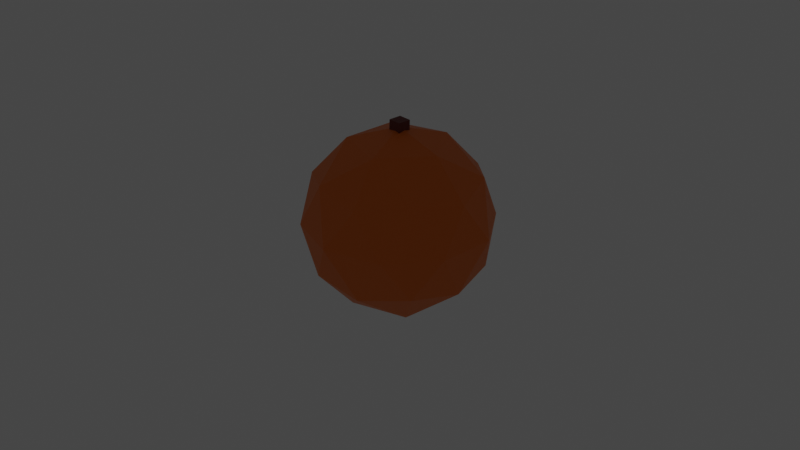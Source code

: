 # Source: orange.blend  (saved by Blender 2.80.75; exported with 4.5.12 LTS)
import bpy
from mathutils import Matrix  # noqa: F401  (used for matrix-valued properties, if any)

bpy.ops.wm.read_factory_settings(use_empty=True)
scene = bpy.context.scene
scene.name = 'Scene'

# ---- collections
col_scenary = bpy.data.collections.new('Scenary'); scene.collection.children.link(col_scenary)
col_apple = bpy.data.collections.new('Apple'); scene.collection.children.link(col_apple)

# ---- materials (node trees are filled in below, after node groups)
mat_applecol = bpy.data.materials.new('Applecol')
mat_applecol.use_transparent_shadow = False
mat_stemcol = bpy.data.materials.new('StemCol')
mat_stemcol.use_transparent_shadow = False

# ---- material node trees
mat_applecol.use_nodes = True; mat_applecol.node_tree.nodes.clear()
_N = mat_applecol.node_tree.nodes; _L = mat_applecol.node_tree.links
n0 = _N.new('ShaderNodeOutputMaterial'); n0.name = 'Material Output'; n0.location = (300, 300)
n1 = _N.new('ShaderNodeBsdfPrincipled'); n1.name = 'Principled BSDF'; n1.location = (10, 300)
n1.distribution = 'GGX'
n1.subsurface_method = 'BURLEY'
n1.inputs[0].default_value = (0.8, 0.1693, 0.0, 1.0)
n1.inputs[3].default_value = 1.45
n1.inputs[27].default_value = (0.0, 0.0, 0.0, 1.0)
n1.inputs[28].default_value = 1.0
_L.new(n1.outputs[0], n0.inputs[0])
n0.is_active_output = True
mat_stemcol.use_nodes = True; mat_stemcol.node_tree.nodes.clear()
_N = mat_stemcol.node_tree.nodes; _L = mat_stemcol.node_tree.links
n0 = _N.new('ShaderNodeOutputMaterial'); n0.name = 'Material Output'; n0.location = (300, 300)
n1 = _N.new('ShaderNodeBsdfPrincipled'); n1.name = 'Principled BSDF'; n1.location = (10, 300)
n1.distribution = 'GGX'
n1.subsurface_method = 'BURLEY'
n1.inputs[0].default_value = (0.1376, 0.007783, 0.004753, 1.0)
n1.inputs[3].default_value = 1.45
n1.inputs[27].default_value = (0.0, 0.0, 0.0, 1.0)
n1.inputs[28].default_value = 1.0
_L.new(n1.outputs[0], n0.inputs[0])
n0.is_active_output = True

# ---- world
world_world = bpy.data.worlds.new('World'); scene.world = world_world
world_world.use_nodes = True; world_world.node_tree.nodes.clear()
_N = world_world.node_tree.nodes; _L = world_world.node_tree.links
n0 = _N.new('ShaderNodeOutputWorld'); n0.name = 'World Output'; n0.location = (300, 300)
n1 = _N.new('ShaderNodeBackground'); n1.name = 'Background'; n1.location = (10, 300)
n1.inputs[0].default_value = (0.05088, 0.05088, 0.05088, 1.0)
_L.new(n1.outputs[0], n0.inputs[0])
n0.is_active_output = True
world_world.color = (0.05088, 0.05088, 0.05088)
world_world.use_sun_shadow = False
world_world.sun_shadow_jitter_overblur = 0.0

# ---- cameras
cam_camera = bpy.data.cameras.new('Camera')
cam_camera.clip_end = 100.0
cam_camera.ortho_scale = 7.314

# ---- lights
light_light = bpy.data.lights.new('Light', 'POINT')
light_light.transmission_factor = 0.0
light_light.energy = 1000.0
light_light.shadow_soft_size = 0.1
light_light.shadow_maximum_resolution = 0.006
light_light.use_absolute_resolution = True

# ---- meshes
me_icosphere = bpy.data.meshes.new('Icosphere')
me_icosphere.from_pydata([(0.0, 0.0, -1.0), (0.7236, -0.5257, -0.4472), (-0.2764, -0.8506, -0.4472), (-0.8944, 0.0, -0.4472), (-0.2764, 0.8506, -0.4472), (0.7236, 0.5257, -0.4472), (0.2764, -0.8506, 0.4472), (-0.7236, -0.5257, 0.4472), (-0.7236, 0.5257, 0.4472), (0.2764, 0.8506, 0.4472), (0.8944, 0.0, 0.4472), (0.0, 0.0, 1.0), (-0.1625, -0.5, -0.8507), (0.4253, -0.309, -0.8507), (0.2629, -0.809, -0.5257), (0.8506, 0.0, -0.5257), (0.4253, 0.309, -0.8507), (-0.5257, 0.0, -0.8507), (-0.6882, -0.5, -0.5257), (-0.1625, 0.5, -0.8507), (-0.6882, 0.5, -0.5257), (0.2629, 0.809, -0.5257), (0.9511, -0.309, 0.0), (0.9511, 0.309, 0.0), (0.0, -1.0, 0.0), (0.5878, -0.809, 0.0), (-0.9511, -0.309, 0.0), (-0.5878, -0.809, 0.0), (-0.5878, 0.809, 0.0), (-0.9511, 0.309, 0.0), (0.5878, 0.809, 0.0), (0.0, 1.0, 0.0), (0.6882, -0.5, 0.5257), (-0.2629, -0.809, 0.5257), (-0.8506, 0.0, 0.5257), (-0.2629, 0.809, 0.5257), (0.6882, 0.5, 0.5257), (0.1625, -0.5, 0.8507), (0.5257, 0.0, 0.8507), (-0.4253, -0.309, 0.8507), (-0.4253, 0.309, 0.8507), (0.1625, 0.5, 0.8507)], [], [(0, 13, 12), (1, 13, 15), (0, 12, 17), (0, 17, 19), (0, 19, 16), (1, 15, 22), (2, 14, 24), (3, 18, 26), (4, 20, 28), (5, 21, 30), (1, 22, 25), (2, 24, 27), (3, 26, 29), (4, 28, 31), (5, 30, 23), (6, 32, 37), (7, 33, 39), (8, 34, 40), (9, 35, 41), (10, 36, 38), (38, 41, 11), (38, 36, 41), (36, 9, 41), (41, 40, 11), (41, 35, 40), (35, 8, 40), (40, 39, 11), (40, 34, 39), (34, 7, 39), (39, 37, 11), (39, 33, 37), (33, 6, 37), (37, 38, 11), (37, 32, 38), (32, 10, 38), (23, 36, 10), (23, 30, 36), (30, 9, 36), (31, 35, 9), (31, 28, 35), (28, 8, 35), (29, 34, 8), (29, 26, 34), (26, 7, 34), (27, 33, 7), (27, 24, 33), (24, 6, 33), (25, 32, 6), (25, 22, 32), (22, 10, 32), (30, 31, 9), (30, 21, 31), (21, 4, 31), (28, 29, 8), (28, 20, 29), (20, 3, 29), (26, 27, 7), (26, 18, 27), (18, 2, 27), (24, 25, 6), (24, 14, 25), (14, 1, 25), (22, 23, 10), (22, 15, 23), (15, 5, 23), (16, 21, 5), (16, 19, 21), (19, 4, 21), (19, 20, 4), (19, 17, 20), (17, 3, 20), (17, 18, 3), (17, 12, 18), (12, 2, 18), (15, 16, 5), (15, 13, 16), (13, 0, 16), (12, 14, 2), (12, 13, 14), (13, 1, 14)])
_uv = me_icosphere.uv_layers.new(name='UVMap')
_uv.uv.foreach_set('vector', [0.8182, 0.0, 0.7727, 0.07873, 0.8636, 0.07873, 0.7273, 0.1575, 0.6818, 0.07873, 0.6364, 0.1575, 0.09091, 0.0, 0.04545, 0.07873, 0.1364, 0.07873, 0.2727, 0.0, 0.2273, 0.07873, 0.3182, 0.07873, 0.4545, 0.0, 0.4091, 0.07873, 0.5, 0.07873, 0.7273, 0.1575, 0.6364, 0.1575, 0.6818, 0.2362, 0.9091, 0.1575, 0.8182, 0.1575, 0.8636, 0.2362, 0.1818, 0.1575, 0.09091, 0.1575, 0.1364, 0.2362, 0.3636, 0.1575, 0.2727, 0.1575, 0.3182, 0.2362, 0.5455, 0.1575, 0.4545, 0.1575, 0.5, 0.2362, 0.7273, 0.1575, 0.6818, 0.2362, 0.7727, 0.2362, 0.9091, 0.1575, 0.8636, 0.2362, 0.9545, 0.2362, 0.1818, 0.1575, 0.1364, 0.2362, 0.2273, 0.2362, 0.3636, 0.1575, 0.3182, 0.2362, 0.4091, 0.2362, 0.5455, 0.1575, 0.5, 0.2362, 0.5909, 0.2362, 0.8182, 0.3149, 0.7273, 0.3149, 0.7727, 0.3937, 1.0, 0.3149, 0.9091, 0.3149, 0.9545, 0.3937, 0.2727, 0.3149, 0.1818, 0.3149, 0.2273, 0.3937, 0.4545, 0.3149, 0.3636, 0.3149, 0.4091, 0.3937, 0.6364, 0.3149, 0.5455, 0.3149, 0.5909, 0.3937, 0.5909, 0.3937, 0.5, 0.3937, 0.5455, 0.4724, 0.5909, 0.3937, 0.5455, 0.3149, 0.5, 0.3937, 0.5455, 0.3149, 0.4545, 0.3149, 0.5, 0.3937, 0.4091, 0.3937, 0.3182, 0.3937, 0.3636, 0.4724, 0.4091, 0.3937, 0.3636, 0.3149, 0.3182, 0.3937, 0.3636, 0.3149, 0.2727, 0.3149, 0.3182, 0.3937, 0.2273, 0.3937, 0.1364, 0.3937, 0.1818, 0.4724, 0.2273, 0.3937, 0.1818, 0.3149, 0.1364, 0.3937, 0.1818, 0.3149, 0.09091, 0.3149, 0.1364, 0.3937, 0.9545, 0.3937, 0.8636, 0.3937, 0.9091, 0.4724, 0.9545, 0.3937, 0.9091, 0.3149, 0.8636, 0.3937, 0.9091, 0.3149, 0.8182, 0.3149, 0.8636, 0.3937, 0.7727, 0.3937, 0.6818, 0.3937, 0.7273, 0.4724, 0.7727, 0.3937, 0.7273, 0.3149, 0.6818, 0.3937, 0.7273, 0.3149, 0.6364, 0.3149, 0.6818, 0.3937, 0.5909, 0.2362, 0.5455, 0.3149, 0.6364, 0.3149, 0.5909, 0.2362, 0.5, 0.2362, 0.5455, 0.3149, 0.5, 0.2362, 0.4545, 0.3149, 0.5455, 0.3149, 0.4091, 0.2362, 0.3636, 0.3149, 0.4545, 0.3149, 0.4091, 0.2362, 0.3182, 0.2362, 0.3636, 0.3149, 0.3182, 0.2362, 0.2727, 0.3149, 0.3636, 0.3149, 0.2273, 0.2362, 0.1818, 0.3149, 0.2727, 0.3149, 0.2273, 0.2362, 0.1364, 0.2362, 0.1818, 0.3149, 0.1364, 0.2362, 0.09091, 0.3149, 0.1818, 0.3149, 0.9545, 0.2362, 0.9091, 0.3149, 1.0, 0.3149, 0.9545, 0.2362, 0.8636, 0.2362, 0.9091, 0.3149, 0.8636, 0.2362, 0.8182, 0.3149, 0.9091, 0.3149, 0.7727, 0.2362, 0.7273, 0.3149, 0.8182, 0.3149, 0.7727, 0.2362, 0.6818, 0.2362, 0.7273, 0.3149, 0.6818, 0.2362, 0.6364, 0.3149, 0.7273, 0.3149, 0.5, 0.2362, 0.4091, 0.2362, 0.4545, 0.3149, 0.5, 0.2362, 0.4545, 0.1575, 0.4091, 0.2362, 0.4545, 0.1575, 0.3636, 0.1575, 0.4091, 0.2362, 0.3182, 0.2362, 0.2273, 0.2362, 0.2727, 0.3149, 0.3182, 0.2362, 0.2727, 0.1575, 0.2273, 0.2362, 0.2727, 0.1575, 0.1818, 0.1575, 0.2273, 0.2362, 0.1364, 0.2362, 0.04545, 0.2362, 0.09091, 0.3149, 0.1364, 0.2362, 0.09091, 0.1575, 0.04545, 0.2362, 0.09091, 0.1575, 0.0, 0.1575, 0.04545, 0.2362, 0.8636, 0.2362, 0.7727, 0.2362, 0.8182, 0.3149, 0.8636, 0.2362, 0.8182, 0.1575, 0.7727, 0.2362, 0.8182, 0.1575, 0.7273, 0.1575, 0.7727, 0.2362, 0.6818, 0.2362, 0.5909, 0.2362, 0.6364, 0.3149, 0.6818, 0.2362, 0.6364, 0.1575, 0.5909, 0.2362, 0.6364, 0.1575, 0.5455, 0.1575, 0.5909, 0.2362, 0.5, 0.07873, 0.4545, 0.1575, 0.5455, 0.1575, 0.5, 0.07873, 0.4091, 0.07873, 0.4545, 0.1575, 0.4091, 0.07873, 0.3636, 0.1575, 0.4545, 0.1575, 0.3182, 0.07873, 0.2727, 0.1575, 0.3636, 0.1575, 0.3182, 0.07873, 0.2273, 0.07873, 0.2727, 0.1575, 0.2273, 0.07873, 0.1818, 0.1575, 0.2727, 0.1575, 0.1364, 0.07873, 0.09091, 0.1575, 0.1818, 0.1575, 0.1364, 0.07873, 0.04545, 0.07873, 0.09091, 0.1575, 0.04545, 0.07873, 0.0, 0.1575, 0.09091, 0.1575, 0.6364, 0.1575, 0.5909, 0.07873, 0.5455, 0.1575, 0.6364, 0.1575, 0.6818, 0.07873, 0.5909, 0.07873, 0.6818, 0.07873, 0.6364, 0.0, 0.5909, 0.07873, 0.8636, 0.07873, 0.8182, 0.1575, 0.9091, 0.1575, 0.8636, 0.07873, 0.7727, 0.07873, 0.8182, 0.1575, 0.7727, 0.07873, 0.7273, 0.1575, 0.8182, 0.1575])
me_icosphere.materials.append(mat_applecol)
me_icosphere.use_remesh_preserve_volume = False
me_icosphere.use_remesh_preserve_attributes = False
me_icosphere.use_mirror_vertex_groups = False
me_icosphere.update()
me_cube_001 = bpy.data.meshes.new('Cube.001')
me_cube_001.from_pydata([(-1.0, -1.0, -1.0), (-1.0, -1.0, 1.0), (-1.0, 1.0, -1.0), (-1.0, 1.0, 1.0), (1.0, -1.0, -1.0), (1.0, -1.0, 1.0), (1.0, 1.0, -1.0), (1.0, 1.0, 1.0)], [], [(0, 1, 3, 2), (2, 3, 7, 6), (6, 7, 5, 4), (4, 5, 1, 0), (2, 6, 4, 0), (7, 3, 1, 5)])
_uv = me_cube_001.uv_layers.new(name='UVMap')
_uv.uv.foreach_set('vector', [0.375, 0.0, 0.625, 0.0, 0.625, 0.25, 0.375, 0.25, 0.375, 0.25, 0.625, 0.25, 0.625, 0.5, 0.375, 0.5, 0.375, 0.5, 0.625, 0.5, 0.625, 0.75, 0.375, 0.75, 0.375, 0.75, 0.625, 0.75, 0.625, 1.0, 0.375, 1.0, 0.125, 0.5, 0.375, 0.5, 0.375, 0.75, 0.125, 0.75, 0.625, 0.5, 0.875, 0.5, 0.875, 0.75, 0.625, 0.75])
me_cube_001.materials.append(mat_stemcol)
me_cube_001.use_remesh_preserve_volume = False
me_cube_001.use_remesh_preserve_attributes = False
me_cube_001.use_mirror_vertex_groups = False
me_cube_001.update()

# ---- objects
ob_light = bpy.data.objects.new('Light', light_light)
ob_camera = bpy.data.objects.new('Camera', cam_camera)
ob_applespr = bpy.data.objects.new('AppleSpr', me_icosphere)
ob_stem = bpy.data.objects.new('Stem', me_cube_001)

# ---- transforms, parenting, visibility, modifiers, constraints
ob_light.location = (4.076, 1.005, 5.904)
ob_light.rotation_euler = (0.6503, 0.05522, 1.866)
ob_light.lock_rotations_4d = False
ob_light.empty_display_type = 'ARROWS'
ob_light.color = (0.0, 0.0, 0.0, 0.0)
ob_light.lineart.crease_threshold = 0.0
ob_camera.location = (7.359, -6.926, 4.958)
ob_camera.rotation_euler = (1.109, 0.0, 0.8149)
ob_camera.lock_rotations_4d = False
ob_camera.empty_display_type = 'ARROWS'
ob_camera.color = (0.0, 0.0, 0.0, 0.0)
ob_camera.display_type = 'WIRE'
ob_camera.lineart.crease_threshold = 0.0
ob_applespr.location = (0.0, 0.0, 0.0)
ob_applespr.lineart.crease_threshold = 0.0
ob_stem.location = (-0.008246, 0.0, 0.5544)
ob_stem.rotation_euler = (0.0, 0.03033, 0.0)
ob_stem.scale = (-0.06896, 0.07057, 0.5191)
ob_stem.lineart.crease_threshold = 0.0

# ---- collection membership
col_scenary.objects.link(ob_light)
col_scenary.objects.link(ob_camera)
col_apple.objects.link(ob_applespr)
col_apple.objects.link(ob_stem)
def _layer_coll(name, lc=None):
    lc = lc or bpy.context.view_layer.layer_collection
    for c in lc.children:
        if c.name == name: return c
        r = _layer_coll(name, c)
        if r: return r
_layer_coll('Scenary').exclude = True

# ---- scene / render settings (as saved in the file)
scene.camera = ob_camera
scene.frame_start = 1; scene.frame_end = 250; scene.frame_set(1)
scene.render.engine = 'BLENDER_EEVEE_NEXT'
scene.cycles.use_denoising = False
scene.cycles.samples = 128
scene.cycles.sampling_pattern = 'TABULATED_SOBOL'
scene.cycles.use_adaptive_sampling = False
scene.cycles.use_light_tree = False
scene.view_settings.view_transform = 'Filmic'
bpy.context.view_layer.update()
